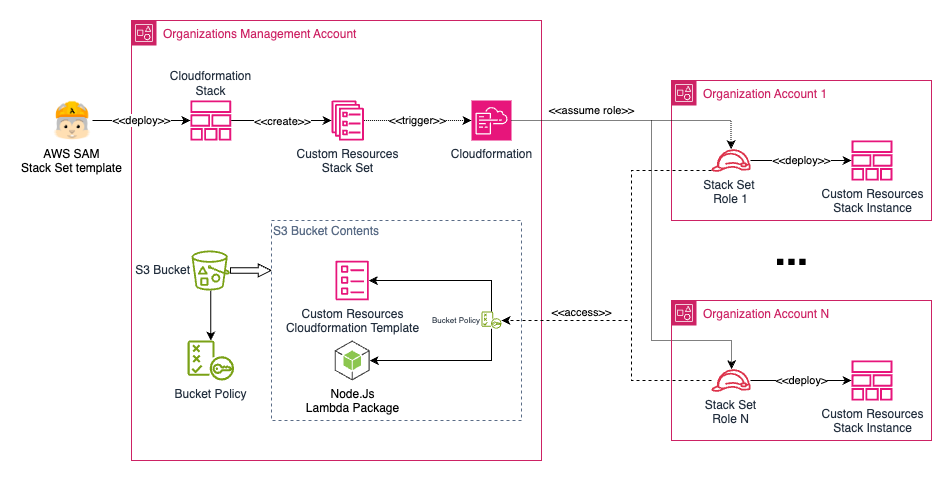

The diagram above was exported from draw.io. Its source (the exported page's mxGraphModel, read from the mxfile embedded in the PNG):
<mxGraphModel dx="1212" dy="774" grid="1" gridSize="10" guides="1" tooltips="1" connect="1" arrows="1" fold="1" page="1" pageScale="1" pageWidth="1169" pageHeight="827" math="0" shadow="0">
  <root>
    <mxCell id="0" />
    <mxCell id="1" parent="0" />
    <mxCell id="FMmth3AjqtejWKc27fLs-55" value="Organization Account 1" style="points=[[0,0],[0.25,0],[0.5,0],[0.75,0],[1,0],[1,0.25],[1,0.5],[1,0.75],[1,1],[0.75,1],[0.5,1],[0.25,1],[0,1],[0,0.75],[0,0.5],[0,0.25]];outlineConnect=0;gradientColor=none;html=1;whiteSpace=wrap;fontSize=12;fontStyle=0;container=1;pointerEvents=0;collapsible=0;recursiveResize=0;shape=mxgraph.aws4.group;grIcon=mxgraph.aws4.group_account;strokeColor=#CD2264;fillColor=none;verticalAlign=top;align=left;spacingLeft=30;fontColor=#CD2264;dashed=0;" parent="1" vertex="1">
      <mxGeometry x="660" y="100" width="260" height="140" as="geometry" />
    </mxCell>
    <mxCell id="FMmth3AjqtejWKc27fLs-18" value="Stack Set&amp;nbsp;&lt;div&gt;Role 1&lt;/div&gt;" style="sketch=0;outlineConnect=0;fontColor=#232F3E;gradientColor=none;fillColor=#DD344C;strokeColor=none;dashed=0;verticalLabelPosition=bottom;verticalAlign=top;align=center;html=1;fontSize=12;fontStyle=0;aspect=fixed;pointerEvents=1;shape=mxgraph.aws4.role;" parent="FMmth3AjqtejWKc27fLs-55" vertex="1">
      <mxGeometry x="39.47" y="68.72000000000003" width="40" height="22.56" as="geometry" />
    </mxCell>
    <mxCell id="f5sbZfVMmakPh9GxGSuK-1" value="Custom Resources&lt;div&gt;Stack Instance&lt;/div&gt;" style="sketch=0;outlineConnect=0;fontColor=#232F3E;gradientColor=none;fillColor=#E7157B;strokeColor=none;dashed=0;verticalLabelPosition=bottom;verticalAlign=top;align=center;html=1;fontSize=12;fontStyle=0;aspect=fixed;pointerEvents=1;shape=mxgraph.aws4.stack;" parent="FMmth3AjqtejWKc27fLs-55" vertex="1">
      <mxGeometry x="180.00000000000006" y="60" width="41.06" height="40" as="geometry" />
    </mxCell>
    <mxCell id="FMmth3AjqtejWKc27fLs-21" value="&amp;lt;&amp;lt;deploy&amp;gt;&amp;gt;" style="rounded=0;orthogonalLoop=1;jettySize=auto;html=1;" parent="FMmth3AjqtejWKc27fLs-55" source="FMmth3AjqtejWKc27fLs-18" target="f5sbZfVMmakPh9GxGSuK-1" edge="1">
      <mxGeometry relative="1" as="geometry" />
    </mxCell>
    <mxCell id="FMmth3AjqtejWKc27fLs-54" value="Organizations Management Account" style="points=[[0,0],[0.25,0],[0.5,0],[0.75,0],[1,0],[1,0.25],[1,0.5],[1,0.75],[1,1],[0.75,1],[0.5,1],[0.25,1],[0,1],[0,0.75],[0,0.5],[0,0.25]];outlineConnect=0;gradientColor=none;html=1;whiteSpace=wrap;fontSize=12;fontStyle=0;container=1;pointerEvents=0;collapsible=0;recursiveResize=0;shape=mxgraph.aws4.group;grIcon=mxgraph.aws4.group_account;strokeColor=#CD2264;fillColor=none;verticalAlign=top;align=left;spacingLeft=30;fontColor=#CD2264;dashed=0;spacingTop=0;" parent="1" vertex="1">
      <mxGeometry x="120" y="40" width="410" height="440" as="geometry" />
    </mxCell>
    <mxCell id="FMmth3AjqtejWKc27fLs-60" value="S3 Bucket Contents" style="fillColor=none;strokeColor=#5A6C86;dashed=1;verticalAlign=bottom;fontStyle=0;fontColor=#5A6C86;whiteSpace=wrap;html=1;container=1;collapsible=0;recursiveResize=0;labelPosition=left;verticalLabelPosition=top;align=right;spacingLeft=0;spacingRight=-110;spacingBottom=-20;" parent="FMmth3AjqtejWKc27fLs-54" vertex="1">
      <mxGeometry x="140" y="200" width="250" height="200" as="geometry" />
    </mxCell>
    <mxCell id="f5sbZfVMmakPh9GxGSuK-5" value="Custom Resources&lt;div&gt;Cloudformation Template&lt;/div&gt;" style="sketch=0;outlineConnect=0;fontColor=#232F3E;gradientColor=none;fillColor=#E7157B;strokeColor=none;dashed=0;verticalLabelPosition=bottom;verticalAlign=top;align=center;html=1;fontSize=12;fontStyle=0;aspect=fixed;pointerEvents=1;shape=mxgraph.aws4.template;labelPosition=center;" parent="FMmth3AjqtejWKc27fLs-60" vertex="1">
      <mxGeometry x="64.00000000000023" y="40" width="33.34" height="40" as="geometry" />
    </mxCell>
    <mxCell id="FMmth3AjqtejWKc27fLs-40" value="Bucket Policy" style="sketch=0;outlineConnect=0;fontColor=#232F3E;gradientColor=none;fillColor=#7AA116;strokeColor=none;dashed=0;verticalLabelPosition=middle;verticalAlign=middle;align=right;html=1;fontSize=8;fontStyle=0;aspect=fixed;pointerEvents=1;shape=mxgraph.aws4.policy;labelPosition=left;" parent="FMmth3AjqtejWKc27fLs-60" vertex="1">
      <mxGeometry x="210.00000000000006" y="91" width="20" height="17.17" as="geometry" />
    </mxCell>
    <mxCell id="FMmth3AjqtejWKc27fLs-29" style="rounded=0;orthogonalLoop=1;jettySize=auto;html=1;" parent="FMmth3AjqtejWKc27fLs-60" source="FMmth3AjqtejWKc27fLs-40" target="f5sbZfVMmakPh9GxGSuK-5" edge="1">
      <mxGeometry relative="1" as="geometry">
        <mxPoint x="24.258158937772578" y="172.5" as="sourcePoint" />
        <Array as="points">
          <mxPoint x="220" y="60" />
        </Array>
      </mxGeometry>
    </mxCell>
    <mxCell id="FMmth3AjqtejWKc27fLs-33" value="Node.Js&lt;div&gt;Lambda Package&lt;/div&gt;" style="outlineConnect=0;dashed=0;verticalLabelPosition=bottom;verticalAlign=top;align=center;html=1;shape=mxgraph.aws3.android;fillColor=#8CC64F;gradientColor=none;aspect=fixed;labelPosition=center;" parent="FMmth3AjqtejWKc27fLs-60" vertex="1">
      <mxGeometry x="63.17" y="120" width="35" height="40" as="geometry" />
    </mxCell>
    <mxCell id="FMmth3AjqtejWKc27fLs-39" style="rounded=0;orthogonalLoop=1;jettySize=auto;html=1;" parent="FMmth3AjqtejWKc27fLs-60" source="FMmth3AjqtejWKc27fLs-40" target="FMmth3AjqtejWKc27fLs-33" edge="1">
      <mxGeometry relative="1" as="geometry">
        <mxPoint x="327.4949999999999" y="150" as="sourcePoint" />
        <Array as="points">
          <mxPoint x="220" y="140" />
        </Array>
      </mxGeometry>
    </mxCell>
    <mxCell id="FMmth3AjqtejWKc27fLs-3" value="Cloudformation&lt;div&gt;Stack&lt;/div&gt;" style="sketch=0;outlineConnect=0;fontColor=#232F3E;gradientColor=none;fillColor=#E7157B;strokeColor=none;dashed=0;verticalLabelPosition=top;verticalAlign=bottom;align=center;html=1;fontSize=12;fontStyle=0;aspect=fixed;pointerEvents=1;shape=mxgraph.aws4.stack;labelPosition=center;" parent="FMmth3AjqtejWKc27fLs-54" vertex="1">
      <mxGeometry x="58.760000000000005" y="80" width="41.06" height="40" as="geometry" />
    </mxCell>
    <mxCell id="FMmth3AjqtejWKc27fLs-7" value="Custom Resources&lt;div&gt;Stack Set&lt;/div&gt;" style="sketch=0;outlineConnect=0;fontColor=#232F3E;gradientColor=none;fillColor=#E7157B;strokeColor=none;dashed=0;verticalLabelPosition=bottom;verticalAlign=top;align=center;html=1;fontSize=12;fontStyle=0;aspect=fixed;pointerEvents=1;shape=mxgraph.aws4.ecs_service;fontFamily=Helvetica;labelPosition=center;" parent="FMmth3AjqtejWKc27fLs-54" vertex="1">
      <mxGeometry x="200" y="80" width="32.52" height="40" as="geometry" />
    </mxCell>
    <mxCell id="FMmth3AjqtejWKc27fLs-15" style="rounded=0;orthogonalLoop=1;jettySize=auto;html=1;" parent="FMmth3AjqtejWKc27fLs-54" source="FMmth3AjqtejWKc27fLs-3" target="FMmth3AjqtejWKc27fLs-7" edge="1">
      <mxGeometry relative="1" as="geometry" />
    </mxCell>
    <mxCell id="FMmth3AjqtejWKc27fLs-45" value="&amp;lt;&amp;lt;create&amp;gt;&amp;gt;" style="edgeLabel;html=1;align=center;verticalAlign=middle;resizable=0;points=[];" parent="FMmth3AjqtejWKc27fLs-15" vertex="1" connectable="0">
      <mxGeometry x="0.0167" relative="1" as="geometry">
        <mxPoint as="offset" />
      </mxGeometry>
    </mxCell>
    <mxCell id="FMmth3AjqtejWKc27fLs-28" value="" style="rounded=0;orthogonalLoop=1;jettySize=auto;html=1;" parent="FMmth3AjqtejWKc27fLs-54" source="f5sbZfVMmakPh9GxGSuK-10" target="FMmth3AjqtejWKc27fLs-50" edge="1">
      <mxGeometry x="-0.2" y="-89" relative="1" as="geometry">
        <mxPoint x="290.6286821244551" y="156.5" as="targetPoint" />
        <mxPoint as="offset" />
      </mxGeometry>
    </mxCell>
    <mxCell id="f5sbZfVMmakPh9GxGSuK-2" value="Cloudformation" style="sketch=0;points=[[0,0,0],[0.25,0,0],[0.5,0,0],[0.75,0,0],[1,0,0],[0,1,0],[0.25,1,0],[0.5,1,0],[0.75,1,0],[1,1,0],[0,0.25,0],[0,0.5,0],[0,0.75,0],[1,0.25,0],[1,0.5,0],[1,0.75,0]];points=[[0,0,0],[0.25,0,0],[0.5,0,0],[0.75,0,0],[1,0,0],[0,1,0],[0.25,1,0],[0.5,1,0],[0.75,1,0],[1,1,0],[0,0.25,0],[0,0.5,0],[0,0.75,0],[1,0.25,0],[1,0.5,0],[1,0.75,0]];outlineConnect=0;fontColor=#232F3E;fillColor=#E7157B;strokeColor=#ffffff;dashed=0;verticalLabelPosition=bottom;verticalAlign=top;align=center;html=1;fontSize=12;fontStyle=0;aspect=fixed;shape=mxgraph.aws4.resourceIcon;resIcon=mxgraph.aws4.cloudformation;" parent="FMmth3AjqtejWKc27fLs-54" vertex="1">
      <mxGeometry x="340" y="80" width="40" height="40" as="geometry" />
    </mxCell>
    <mxCell id="FMmth3AjqtejWKc27fLs-19" value="&amp;lt;&amp;lt;trigger&amp;gt;&amp;gt;" style="rounded=0;orthogonalLoop=1;jettySize=auto;html=1;dashed=1;dashPattern=1 1;" parent="FMmth3AjqtejWKc27fLs-54" source="FMmth3AjqtejWKc27fLs-7" target="f5sbZfVMmakPh9GxGSuK-2" edge="1">
      <mxGeometry relative="1" as="geometry" />
    </mxCell>
    <mxCell id="FMmth3AjqtejWKc27fLs-65" style="edgeStyle=orthogonalEdgeStyle;rounded=0;orthogonalLoop=1;jettySize=auto;html=1;entryX=0;entryY=0.25;entryDx=0;entryDy=0;shape=flexArrow;width=5.333333333333333;endSize=3.9106666666666663;endWidth=6.488888888888889;" parent="FMmth3AjqtejWKc27fLs-54" source="f5sbZfVMmakPh9GxGSuK-10" target="FMmth3AjqtejWKc27fLs-60" edge="1">
      <mxGeometry relative="1" as="geometry" />
    </mxCell>
    <mxCell id="f5sbZfVMmakPh9GxGSuK-10" value="S3 Bucket" style="sketch=0;outlineConnect=0;fontColor=#232F3E;gradientColor=none;fillColor=#7AA116;strokeColor=none;dashed=0;verticalLabelPosition=middle;verticalAlign=middle;align=right;html=1;fontSize=12;fontStyle=0;aspect=fixed;pointerEvents=1;shape=mxgraph.aws4.bucket_with_objects;labelPosition=left;" parent="FMmth3AjqtejWKc27fLs-54" vertex="1">
      <mxGeometry x="60.06" y="230" width="38.46" height="40" as="geometry" />
    </mxCell>
    <mxCell id="FMmth3AjqtejWKc27fLs-50" value="Bucket Policy" style="sketch=0;outlineConnect=0;fontColor=#232F3E;gradientColor=none;fillColor=#7AA116;strokeColor=none;dashed=0;verticalLabelPosition=bottom;verticalAlign=top;align=center;html=1;fontSize=12;fontStyle=0;aspect=fixed;pointerEvents=1;shape=mxgraph.aws4.policy;labelPosition=center;" parent="FMmth3AjqtejWKc27fLs-54" vertex="1">
      <mxGeometry x="56" y="320" width="46.58" height="40" as="geometry" />
    </mxCell>
    <mxCell id="FMmth3AjqtejWKc27fLs-12" value="AWS SAM&#10;Stack Set template" style="shape=image;verticalLabelPosition=bottom;labelBackgroundColor=default;verticalAlign=top;aspect=fixed;imageAspect=0;image=data:image/png,(base64 omitted: 44520 chars);" parent="FMmth3AjqtejWKc27fLs-54" vertex="1">
      <mxGeometry x="-80" y="80" width="40.97" height="40" as="geometry" />
    </mxCell>
    <mxCell id="FMmth3AjqtejWKc27fLs-14" value="&amp;lt;&amp;lt;deploy&amp;gt;&amp;gt;" style="rounded=0;orthogonalLoop=1;jettySize=auto;html=1;" parent="FMmth3AjqtejWKc27fLs-54" source="FMmth3AjqtejWKc27fLs-12" target="FMmth3AjqtejWKc27fLs-3" edge="1">
      <mxGeometry relative="1" as="geometry" />
    </mxCell>
    <mxCell id="FMmth3AjqtejWKc27fLs-36" style="rounded=0;orthogonalLoop=1;jettySize=auto;html=1;dashed=1;edgeStyle=orthogonalEdgeStyle;" parent="1" source="f5sbZfVMmakPh9GxGSuK-12" target="FMmth3AjqtejWKc27fLs-40" edge="1">
      <mxGeometry relative="1" as="geometry">
        <mxPoint x="641.1315625" y="350" as="targetPoint" />
        <Array as="points">
          <mxPoint x="620" y="400" />
          <mxPoint x="620" y="340" />
        </Array>
      </mxGeometry>
    </mxCell>
    <mxCell id="FMmth3AjqtejWKc27fLs-47" value="&amp;lt;&amp;lt;access&amp;gt;&amp;gt;" style="edgeLabel;html=1;align=center;verticalAlign=middle;resizable=0;points=[];" parent="FMmth3AjqtejWKc27fLs-36" vertex="1" connectable="0">
      <mxGeometry x="-0.5552" y="-1" relative="1" as="geometry">
        <mxPoint x="-70" y="-68" as="offset" />
      </mxGeometry>
    </mxCell>
    <mxCell id="FMmth3AjqtejWKc27fLs-20" value="" style="rounded=0;orthogonalLoop=1;jettySize=auto;html=1;dashed=1;dashPattern=1 1;edgeStyle=orthogonalEdgeStyle;" parent="1" source="f5sbZfVMmakPh9GxGSuK-2" target="f5sbZfVMmakPh9GxGSuK-12" edge="1">
      <mxGeometry relative="1" as="geometry">
        <Array as="points">
          <mxPoint x="640" y="140" />
          <mxPoint x="640" y="360" />
          <mxPoint x="720" y="360" />
        </Array>
      </mxGeometry>
    </mxCell>
    <mxCell id="FMmth3AjqtejWKc27fLs-35" style="rounded=0;orthogonalLoop=1;jettySize=auto;html=1;dashed=1;edgeStyle=orthogonalEdgeStyle;" parent="1" source="FMmth3AjqtejWKc27fLs-18" target="FMmth3AjqtejWKc27fLs-40" edge="1">
      <mxGeometry relative="1" as="geometry">
        <mxPoint x="639.618125" y="350" as="targetPoint" />
        <Array as="points">
          <mxPoint x="620" y="190" />
          <mxPoint x="620" y="340" />
        </Array>
      </mxGeometry>
    </mxCell>
    <mxCell id="FMmth3AjqtejWKc27fLs-56" value="Organization Account N" style="points=[[0,0],[0.25,0],[0.5,0],[0.75,0],[1,0],[1,0.25],[1,0.5],[1,0.75],[1,1],[0.75,1],[0.5,1],[0.25,1],[0,1],[0,0.75],[0,0.5],[0,0.25]];outlineConnect=0;gradientColor=none;html=1;whiteSpace=wrap;fontSize=12;fontStyle=0;container=1;pointerEvents=0;collapsible=0;recursiveResize=0;shape=mxgraph.aws4.group;grIcon=mxgraph.aws4.group_account;strokeColor=#CD2264;fillColor=none;verticalAlign=top;align=left;spacingLeft=30;fontColor=#CD2264;dashed=0;" parent="1" vertex="1">
      <mxGeometry x="660" y="320" width="260" height="140" as="geometry" />
    </mxCell>
    <mxCell id="FMmth3AjqtejWKc27fLs-2" value="Custom Resources&lt;div&gt;Stack Instance&lt;/div&gt;" style="sketch=0;outlineConnect=0;fontColor=#232F3E;gradientColor=none;fillColor=#E7157B;strokeColor=none;dashed=0;verticalLabelPosition=bottom;verticalAlign=top;align=center;html=1;fontSize=12;fontStyle=0;aspect=fixed;pointerEvents=1;shape=mxgraph.aws4.stack;" parent="FMmth3AjqtejWKc27fLs-56" vertex="1">
      <mxGeometry x="179.99999999999994" y="60" width="41.06" height="40" as="geometry" />
    </mxCell>
    <mxCell id="f5sbZfVMmakPh9GxGSuK-12" value="Stack Set&lt;div&gt;Role N&lt;/div&gt;" style="sketch=0;outlineConnect=0;fontColor=#232F3E;gradientColor=none;fillColor=#DD344C;strokeColor=none;dashed=0;verticalLabelPosition=bottom;verticalAlign=top;align=center;html=1;fontSize=12;fontStyle=0;aspect=fixed;pointerEvents=1;shape=mxgraph.aws4.role;" parent="FMmth3AjqtejWKc27fLs-56" vertex="1">
      <mxGeometry x="39.47" y="68.72000000000006" width="40" height="22.56" as="geometry" />
    </mxCell>
    <mxCell id="FMmth3AjqtejWKc27fLs-22" value="&amp;lt;&amp;lt;deploy&amp;gt;" style="rounded=0;orthogonalLoop=1;jettySize=auto;html=1;" parent="FMmth3AjqtejWKc27fLs-56" source="f5sbZfVMmakPh9GxGSuK-12" target="FMmth3AjqtejWKc27fLs-2" edge="1">
      <mxGeometry relative="1" as="geometry" />
    </mxCell>
    <mxCell id="FMmth3AjqtejWKc27fLs-57" value="&amp;lt;&amp;lt;assume role&amp;gt;&amp;gt;" style="rounded=0;orthogonalLoop=1;jettySize=auto;html=1;dashed=1;dashPattern=1 1;edgeStyle=orthogonalEdgeStyle;" parent="1" source="f5sbZfVMmakPh9GxGSuK-2" target="FMmth3AjqtejWKc27fLs-18" edge="1">
      <mxGeometry x="-0.3554" y="10" relative="1" as="geometry">
        <Array as="points">
          <mxPoint x="600" y="140" />
          <mxPoint x="600" y="140" />
        </Array>
        <mxPoint as="offset" />
      </mxGeometry>
    </mxCell>
    <mxCell id="FMmth3AjqtejWKc27fLs-66" value="&lt;b&gt;&lt;font style=&quot;font-size: 40px;&quot;&gt;...&lt;/font&gt;&lt;/b&gt;" style="text;html=1;align=center;verticalAlign=middle;resizable=0;points=[];autosize=1;strokeColor=none;fillColor=none;" parent="1" vertex="1">
      <mxGeometry x="750" y="240" width="60" height="60" as="geometry" />
    </mxCell>
  </root>
</mxGraphModel>